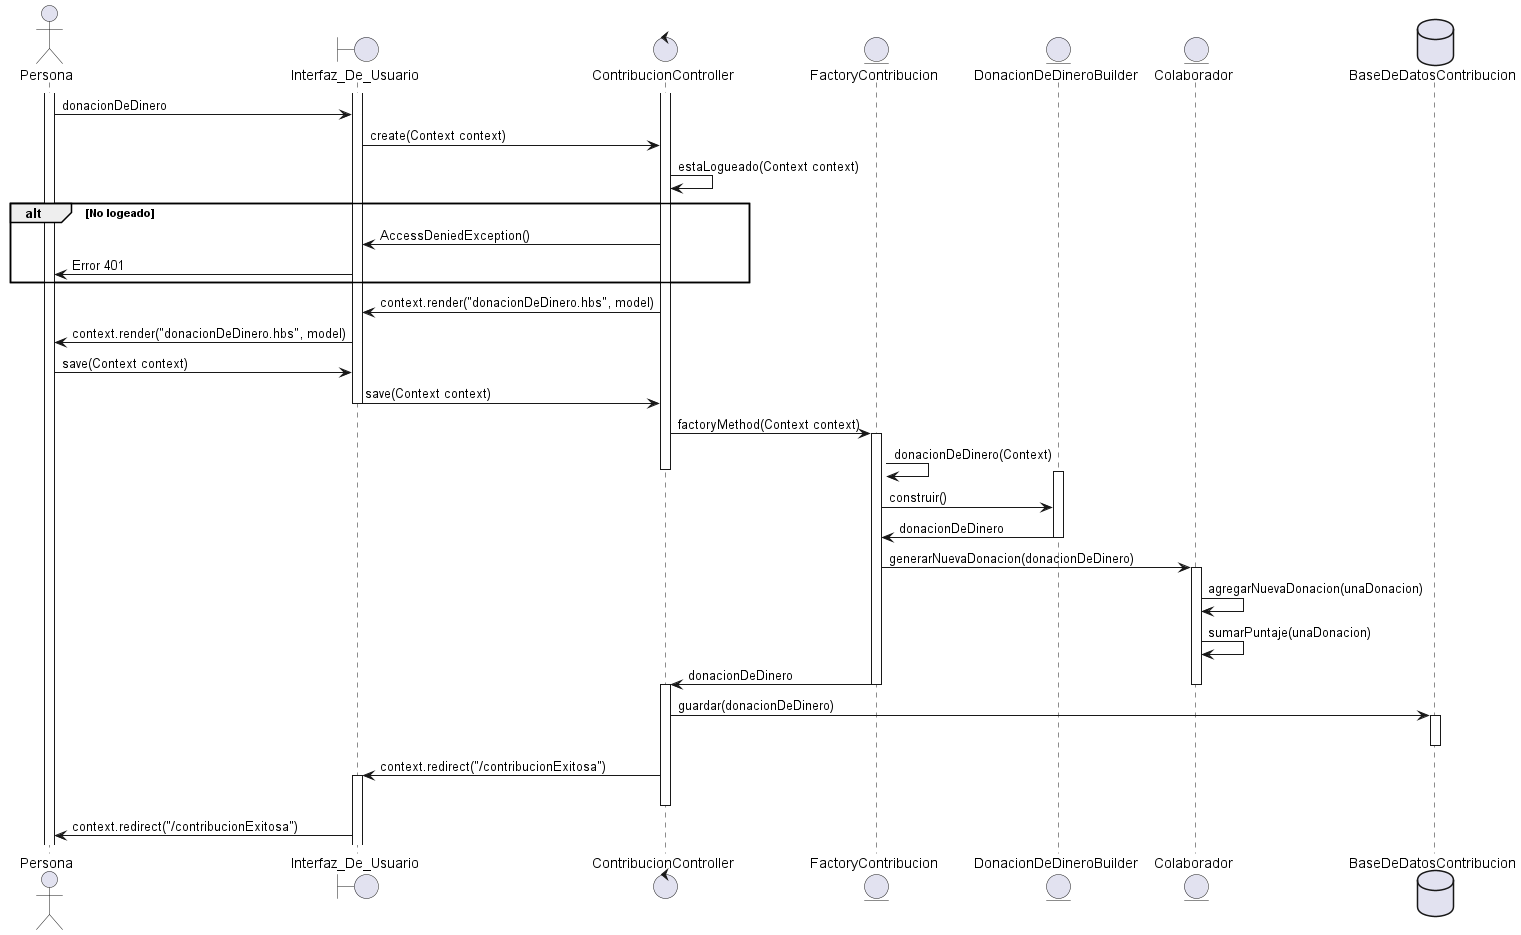

The diagram above was rendered by PlantUML. Its source (embedded in the PNG):
@startuml GenerarDonacionDeDinero
actor Persona
boundary Interfaz_De_Usuario
control ContribucionController


entity FactoryContribucion
entity DonacionDeDineroBuilder
entity Colaborador
database BaseDeDatosContribucion

activate Persona
activate Interfaz_De_Usuario
activate ContribucionController
Persona->Interfaz_De_Usuario: donacionDeDinero

Interfaz_De_Usuario->ContribucionController: create(Context context)
ContribucionController->ContribucionController: estaLogueado(Context context)


alt No logeado
    ContribucionController->Interfaz_De_Usuario: AccessDeniedException()
    Interfaz_De_Usuario->Persona: Error 401
end

ContribucionController -> Interfaz_De_Usuario: context.render("donacionDeDinero.hbs", model)
Interfaz_De_Usuario -> Persona: context.render("donacionDeDinero.hbs", model)

Persona -> Interfaz_De_Usuario: save(Context context)
Interfaz_De_Usuario -> ContribucionController: save(Context context)
deactivate Interfaz_De_Usuario
ContribucionController -> FactoryContribucion: factoryMethod(Context context)

activate FactoryContribucion
FactoryContribucion -> FactoryContribucion: donacionDeDinero(Context)
deactivate ContribucionController
activate DonacionDeDineroBuilder
FactoryContribucion -> DonacionDeDineroBuilder: construir()
DonacionDeDineroBuilder -> FactoryContribucion: donacionDeDinero
deactivate DonacionDeDineroBuilder
FactoryContribucion -> Colaborador: generarNuevaDonacion(donacionDeDinero)
activate Colaborador
Colaborador -> Colaborador: agregarNuevaDonacion(unaDonacion)
Colaborador -> Colaborador: sumarPuntaje(unaDonacion)
FactoryContribucion -> ContribucionController: donacionDeDinero
deactivate Colaborador
deactivate FactoryContribucion
activate ContribucionController
ContribucionController -> BaseDeDatosContribucion: guardar(donacionDeDinero)
activate BaseDeDatosContribucion
deactivate BaseDeDatosContribucion
ContribucionController -> Interfaz_De_Usuario: context.redirect("/contribucionExitosa")
activate Interfaz_De_Usuario
deactivate ContribucionController

Interfaz_De_Usuario -> Persona: context.redirect("/contribucionExitosa")

@enduml